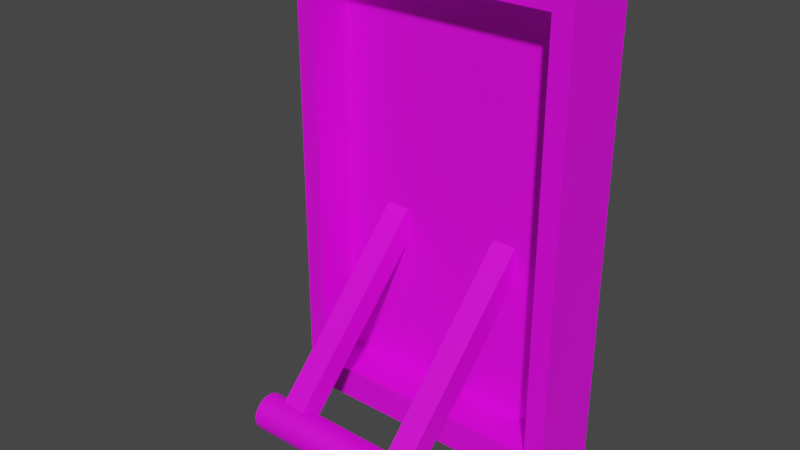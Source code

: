 # Source: lever.blend  (saved by Blender 3.4.6; exported with 4.5.12 LTS)
import bpy
from mathutils import Matrix  # noqa: F401  (used for matrix-valued properties, if any)

bpy.ops.wm.read_factory_settings(use_empty=True)
scene = bpy.context.scene
scene.name = 'Scene'

# ---- collections
col_collection = bpy.data.collections.new('Collection'); scene.collection.children.link(col_collection)

# ---- images (referenced by path relative to the original .blend; pixels are not part of the script)
import os
ASSET_DIR = os.environ.get("B2B_ASSET_DIR", "")  # directory of the original .blend (textures are referenced by path, not embedded)
HERE = os.path.dirname(os.path.abspath(__file__))  # packed textures are extracted next to this script under _unpacked/

def load_image(name, relpath, width, height, colorspace="sRGB"):
    """Load a texture the original file referenced (path relative to the .blend, or extracted next to this script)."""
    p = next((c for c in (os.path.join(HERE, relpath), os.path.join(ASSET_DIR, relpath)) if relpath and os.path.exists(c)), "")
    if p:
        img = bpy.data.images.load(p, check_existing=True)
        img.name = name
    else:  # same state as the original file: an image datablock whose file is absent (Cycles renders it pink)
        img = bpy.data.images.new(name, width, height)
        img.source = "FILE"
        img.filepath = "//" + (relpath or name)
    img.colorspace_settings.name = colorspace
    return img
img_cylinder_base_color = load_image('Cylinder Base Color', '', 1024, 1024, 'sRGB')
img_cube_003_base_color = load_image('Cube.003 Base Color', '', 1024, 1024, 'sRGB')

# ---- materials (node trees are filled in below, after node groups)
mat_material_003 = bpy.data.materials.new('Material.003')
mat_material_003.use_transparent_shadow = False
mat_material_004 = bpy.data.materials.new('Material.004')
mat_material_004.use_transparent_shadow = False

# ---- material node trees
mat_material_003.use_nodes = True; mat_material_003.node_tree.nodes.clear()
_N = mat_material_003.node_tree.nodes; _L = mat_material_003.node_tree.links
n0 = _N.new('ShaderNodeBsdfPrincipled'); n0.name = 'Principled BSDF'; n0.location = (10, 300)
n0.distribution = 'GGX'
n0.subsurface_method = 'RANDOM_WALK_SKIN'
n0.inputs[3].default_value = 1.45
n0.inputs[27].default_value = (0.0, 0.0, 0.0, 1.0)
n0.inputs[28].default_value = 1.0
n1 = _N.new('ShaderNodeOutputMaterial'); n1.name = 'Material Output'; n1.location = (300, 300)
n2 = _N.new('ShaderNodeTexImage'); n2.name = 'Image Texture'; n2.location = (-280, 280)
n2.image = img_cylinder_base_color
_L.new(n0.outputs[0], n1.inputs[0])
_L.new(n2.outputs[0], n0.inputs[0])
n1.is_active_output = True
mat_material_004.use_nodes = True; mat_material_004.node_tree.nodes.clear()
_N = mat_material_004.node_tree.nodes; _L = mat_material_004.node_tree.links
n0 = _N.new('ShaderNodeBsdfPrincipled'); n0.name = 'Principled BSDF'; n0.location = (10, 300)
n0.distribution = 'GGX'
n0.subsurface_method = 'RANDOM_WALK_SKIN'
n0.inputs[3].default_value = 1.45
n0.inputs[27].default_value = (0.0, 0.0, 0.0, 1.0)
n0.inputs[28].default_value = 1.0
n1 = _N.new('ShaderNodeOutputMaterial'); n1.name = 'Material Output'; n1.location = (300, 300)
n2 = _N.new('ShaderNodeTexImage'); n2.name = 'Image Texture'; n2.location = (-280, 280)
n2.image = img_cube_003_base_color
_L.new(n0.outputs[0], n1.inputs[0])
_L.new(n2.outputs[0], n0.inputs[0])
n1.is_active_output = True

# ---- world
world_world = bpy.data.worlds.new('World'); scene.world = world_world
world_world.use_nodes = True; world_world.node_tree.nodes.clear()
_N = world_world.node_tree.nodes; _L = world_world.node_tree.links
n0 = _N.new('ShaderNodeOutputWorld'); n0.name = 'World Output'; n0.location = (300, 300)
n1 = _N.new('ShaderNodeBackground'); n1.name = 'Background'; n1.location = (10, 300)
n1.inputs[0].default_value = (0.05088, 0.05088, 0.05088, 1.0)
_L.new(n1.outputs[0], n0.inputs[0])
n0.is_active_output = True
world_world.color = (0.05088, 0.05088, 0.05088)
world_world.use_sun_shadow = False
world_world.sun_shadow_jitter_overblur = 0.0

# ---- meshes
me_cylinder_001 = bpy.data.meshes.new('Cylinder.001')
me_cylinder_001.from_pydata([(0.0, 1.0, -1.0), (0.0, 1.0, 1.0), (0.1951, 0.9808, -1.0), (0.1951, 0.9808, 1.0), (0.3827, 0.9239, -1.0), (0.3827, 0.9239, 1.0), (0.5556, 0.8315, -1.0), (0.5556, 0.8315, 1.0), (0.7071, 0.7071, -1.0), (0.7071, 0.7071, 1.0), (0.8315, 0.5556, -1.0), (0.8315, 0.5556, 1.0), (0.9239, 0.3827, -1.0), (0.9239, 0.3827, 1.0), (0.9808, 0.1951, -1.0), (0.9808, 0.1951, 1.0), (1.0, 0.0, -1.0), (1.0, 0.0, 1.0), (0.9808, -0.1951, -1.0), (0.9808, -0.1951, 1.0), (0.9239, -0.3827, -1.0), (0.9239, -0.3827, 1.0), (0.8315, -0.5556, -1.0), (0.8315, -0.5556, 1.0), (0.7071, -0.7071, -1.0), (0.7071, -0.7071, 1.0), (0.5556, -0.8315, -1.0), (0.5556, -0.8315, 1.0), (0.3827, -0.9239, -1.0), (0.3827, -0.9239, 1.0), (0.1951, -0.9808, -1.0), (0.1951, -0.9808, 1.0), (0.0, -1.0, -1.0), (0.0, -1.0, 1.0), (-0.1951, -0.9808, -1.0), (-0.1951, -0.9808, 1.0), (-0.3827, -0.9239, -1.0), (-0.3827, -0.9239, 1.0), (-0.5556, -0.8315, -1.0), (-0.5556, -0.8315, 1.0), (-0.7071, -0.7071, -1.0), (-0.7071, -0.7071, 1.0), (-0.8315, -0.5556, -1.0), (-0.8315, -0.5556, 1.0), (-0.9239, -0.3827, -1.0), (-0.9239, -0.3827, 1.0), (-0.9808, -0.1951, -1.0), (-0.9808, -0.1951, 1.0), (-1.0, 0.0, -1.0), (-1.0, 0.0, 1.0), (-0.9808, 0.1951, -1.0), (-0.9808, 0.1951, 1.0), (-0.9239, 0.3827, -1.0), (-0.9239, 0.3827, 1.0), (-0.8315, 0.5556, -1.0), (-0.8315, 0.5556, 1.0), (-0.7071, 0.7071, -1.0), (-0.7071, 0.7071, 1.0), (-0.5556, 0.8315, -1.0), (-0.5556, 0.8315, 1.0), (-0.3827, 0.9239, -1.0), (-0.3827, 0.9239, 1.0), (-0.1951, 0.9808, -1.0), (-0.1951, 0.9808, 1.0), (13.12, -0.686, -0.7791), (-0.6152, -0.686, -0.7791), (13.12, 0.6865, -0.7791), (-0.6152, 0.6865, -0.7791), (13.12, -0.686, -0.5242), (-0.6152, -0.686, -0.5242), (13.12, 0.6865, -0.5242), (-0.6152, 0.6865, -0.5242), (13.12, -0.686, 0.5379), (-0.6152, -0.686, 0.5379), (13.12, 0.6865, 0.5379), (-0.6152, 0.6865, 0.5379), (13.12, -0.686, 0.7929), (-0.6152, -0.686, 0.7929), (13.12, 0.6865, 0.7929), (-0.6152, 0.6865, 0.7929)], [], [(0, 1, 3, 2), (2, 3, 5, 4), (4, 5, 7, 6), (6, 7, 9, 8), (8, 9, 11, 10), (10, 11, 13, 12), (12, 13, 15, 14), (14, 15, 17, 16), (16, 17, 19, 18), (18, 19, 21, 20), (20, 21, 23, 22), (22, 23, 25, 24), (24, 25, 27, 26), (26, 27, 29, 28), (28, 29, 31, 30), (30, 31, 33, 32), (32, 33, 35, 34), (34, 35, 37, 36), (36, 37, 39, 38), (38, 39, 41, 40), (40, 41, 43, 42), (42, 43, 45, 44), (44, 45, 47, 46), (46, 47, 49, 48), (48, 49, 51, 50), (50, 51, 53, 52), (52, 53, 55, 54), (54, 55, 57, 56), (56, 57, 59, 58), (58, 59, 61, 60), (3, 1, 63, 61, 59, 57, 55, 53, 51, 49, 47, 45, 43, 41, 39, 37, 35, 33, 31, 29, 27, 25, 23, 21, 19, 17, 15, 13, 11, 9, 7, 5), (60, 61, 63, 62), (62, 63, 1, 0), (0, 2, 4, 6, 8, 10, 12, 14, 16, 18, 20, 22, 24, 26, 28, 30, 32, 34, 36, 38, 40, 42, 44, 46, 48, 50, 52, 54, 56, 58, 60, 62), (64, 65, 67, 66), (66, 67, 71, 70), (70, 71, 69, 68), (68, 69, 65, 64), (66, 70, 68, 64), (71, 67, 65, 69), (72, 73, 75, 74), (74, 75, 79, 78), (78, 79, 77, 76), (76, 77, 73, 72), (74, 78, 76, 72), (79, 75, 73, 77)])
_uv = me_cylinder_001.uv_layers.new(name='UVMap')
_uv.uv.foreach_set('vector', [0.7399, 0.6865, 0.7399, 0.8283, 0.7261, 0.8283, 0.7261, 0.6865, 0.7261, 0.6865, 0.7261, 0.8283, 0.7128, 0.8283, 0.7128, 0.6865, 0.7128, 0.6865, 0.7128, 0.8283, 0.7005, 0.8283, 0.7005, 0.6865, 0.7005, 0.6865, 0.7005, 0.8283, 0.6898, 0.8283, 0.6898, 0.6865, 0.79, 0.5179, 0.79, 0.6597, 0.7793, 0.6597, 0.7793, 0.5179, 0.7793, 0.5179, 0.7793, 0.6597, 0.767, 0.6597, 0.767, 0.5179, 0.767, 0.5179, 0.767, 0.6597, 0.7537, 0.6597, 0.7537, 0.5179, 0.7537, 0.5179, 0.7537, 0.6597, 0.7399, 0.6597, 0.7399, 0.5179, 0.7399, 0.5179, 0.7399, 0.6597, 0.7261, 0.6597, 0.7261, 0.5179, 0.7261, 0.5179, 0.7261, 0.6597, 0.7128, 0.6597, 0.7128, 0.5179, 0.7128, 0.5179, 0.7128, 0.6597, 0.7005, 0.6597, 0.7005, 0.5179, 0.7005, 0.5179, 0.7005, 0.6597, 0.6898, 0.6597, 0.6898, 0.5179, 0.79, 0.3493, 0.79, 0.4911, 0.7793, 0.4911, 0.7793, 0.3493, 0.7793, 0.3493, 0.7793, 0.4911, 0.767, 0.4911, 0.767, 0.3493, 0.767, 0.3493, 0.767, 0.4911, 0.7537, 0.4911, 0.7537, 0.3493, 0.7537, 0.3493, 0.7537, 0.4911, 0.7399, 0.4911, 0.7399, 0.3493, 0.7399, 0.3493, 0.7399, 0.4911, 0.7261, 0.4911, 0.7261, 0.3493, 0.7261, 0.3493, 0.7261, 0.4911, 0.7128, 0.4911, 0.7128, 0.3493, 0.7128, 0.3493, 0.7128, 0.4911, 0.7005, 0.4911, 0.7005, 0.3493, 0.7005, 0.3493, 0.7005, 0.4911, 0.6898, 0.4911, 0.6898, 0.3493, 0.9171, 0.3493, 0.9171, 0.4911, 0.9064, 0.4911, 0.9064, 0.3493, 0.9064, 0.3493, 0.9064, 0.4911, 0.8941, 0.4911, 0.8941, 0.3493, 0.8941, 0.3493, 0.8941, 0.4911, 0.8808, 0.4911, 0.8808, 0.3493, 0.8808, 0.3493, 0.8808, 0.4911, 0.867, 0.4911, 0.867, 0.3493, 0.867, 0.3493, 0.867, 0.4911, 0.8532, 0.4911, 0.8532, 0.3493, 0.8532, 0.3493, 0.8532, 0.4911, 0.8399, 0.4911, 0.8399, 0.3493, 0.8399, 0.3493, 0.8399, 0.4911, 0.8276, 0.4911, 0.8276, 0.3493, 0.8276, 0.3493, 0.8276, 0.4911, 0.8169, 0.4911, 0.8169, 0.3493, 0.79, 0.6865, 0.79, 0.8283, 0.7793, 0.8283, 0.7793, 0.6865, 0.7793, 0.6865, 0.7793, 0.8283, 0.767, 0.8283, 0.767, 0.6865, 0.6898, 0.09091, 0.6898, 0.07702, 0.6925, 0.0634, 0.6978, 0.05056, 0.7056, 0.03901, 0.7154, 0.02918, 0.7269, 0.02147, 0.7398, 0.01615, 0.7534, 0.01344, 0.7673, 0.01344, 0.7809, 0.01615, 0.7937, 0.02147, 0.8053, 0.02918, 0.8151, 0.03901, 0.8228, 0.05056, 0.8282, 0.0634, 0.8309, 0.07702, 0.8309, 0.09091, 0.8282, 0.1045, 0.8228, 0.1174, 0.8151, 0.1289, 0.8053, 0.1388, 0.7937, 0.1465, 0.7809, 0.1518, 0.7673, 0.1545, 0.7534, 0.1545, 0.7398, 0.1518, 0.7269, 0.1465, 0.7154, 0.1388, 0.7056, 0.1289, 0.6978, 0.1174, 0.6925, 0.1045, 0.767, 0.6865, 0.767, 0.8283, 0.7537, 0.8283, 0.7537, 0.6865, 0.7537, 0.6865, 0.7537, 0.8283, 0.7399, 0.8283, 0.7399, 0.6865, 0.6898, 0.245, 0.6925, 0.2313, 0.6978, 0.2185, 0.7056, 0.2069, 0.7154, 0.1971, 0.7269, 0.1894, 0.7398, 0.1841, 0.7534, 0.1814, 0.7673, 0.1814, 0.7809, 0.1841, 0.7937, 0.1894, 0.8053, 0.1971, 0.8151, 0.2069, 0.8228, 0.2185, 0.8282, 0.2313, 0.8309, 0.245, 0.8309, 0.2589, 0.8282, 0.2725, 0.8228, 0.2853, 0.8151, 0.2969, 0.8053, 0.3067, 0.7937, 0.3144, 0.7809, 0.3197, 0.7673, 0.3224, 0.7534, 0.3224, 0.7398, 0.3197, 0.7269, 0.3144, 0.7154, 0.3067, 0.7056, 0.2969, 0.6978, 0.2853, 0.6925, 0.2725, 0.6898, 0.2589, 0.4831, 0.01344, 0.4831, 0.9866, 0.3859, 0.9866, 0.3859, 0.01344, 0.555, 0.9866, 0.555, 0.01344, 0.573, 0.01344, 0.573, 0.9866, 0.2617, 0.9866, 0.2617, 0.01344, 0.359, 0.01344, 0.359, 0.9866, 0.618, 0.01344, 0.618, 0.9866, 0.5999, 0.9866, 0.5999, 0.01344, 0.835, 0.6152, 0.8169, 0.6152, 0.8169, 0.5179, 0.835, 0.5179, 0.8577, 0.01344, 0.8758, 0.01344, 0.8758, 0.1107, 0.8577, 0.1107, 0.1107, 0.01344, 0.1107, 0.9866, 0.01344, 0.9866, 0.01344, 0.01344, 0.51, 0.9866, 0.51, 0.01344, 0.5281, 0.01344, 0.5281, 0.9866, 0.1376, 0.9866, 0.1376, 0.01344, 0.2349, 0.01344, 0.2349, 0.9866, 0.6629, 0.01344, 0.6629, 0.9866, 0.6449, 0.9866, 0.6449, 0.01344, 0.835, 0.7393, 0.8169, 0.7393, 0.8169, 0.6421, 0.835, 0.6421, 0.8169, 0.7662, 0.835, 0.7662, 0.835, 0.8635, 0.8169, 0.8635])
me_cylinder_001.materials.append(mat_material_003)
me_cylinder_001.update()
me_cube_001 = bpy.data.meshes.new('Cube.001')
me_cube_001.from_pydata([(-0.8632, -1.0, -0.8632), (-0.8632, -1.0, 0.8632), (-1.0, 1.0, -1.0), (-1.0, 1.0, 1.0), (0.8632, -1.0, -0.8632), (0.8632, -1.0, 0.8632), (1.0, 1.0, -1.0), (1.0, 1.0, 1.0), (-1.0, -1.0, -1.0), (-1.0, -1.0, 1.0), (1.0, -1.0, 1.0), (1.0, -1.0, -1.0), (-0.8632, 0.1053, -0.8632), (-0.8632, 0.1053, 0.8632), (0.8632, 0.1053, 0.8632), (0.8632, 0.1053, -0.8632)], [], [(8, 9, 3, 2), (2, 3, 7, 6), (6, 7, 10, 11), (1, 0, 12, 13), (2, 6, 11, 8), (7, 3, 9, 10), (0, 1, 9, 8), (5, 4, 11, 10), (4, 0, 8, 11), (1, 5, 10, 9), (15, 14, 13, 12), (5, 1, 13, 14), (4, 5, 14, 15), (0, 4, 15, 12)])
_uv = me_cube_001.uv_layers.new(name='UVMap')
_uv.uv.foreach_set('vector', [0.2758, 0.01266, 0.2758, 0.2758, 0.01266, 0.2758, 0.01266, 0.01266, 0.2758, 0.3011, 0.2758, 0.5642, 0.01266, 0.5642, 0.01266, 0.3011, 0.5642, 0.01266, 0.5642, 0.2758, 0.3011, 0.2758, 0.3011, 0.01266, 0.3011, 0.8166, 0.3011, 0.5895, 0.4465, 0.5895, 0.4465, 0.8166, 0.01266, 0.5895, 0.2758, 0.5895, 0.2758, 0.8526, 0.01266, 0.8526, 0.5895, 0.01266, 0.8526, 0.01266, 0.8526, 0.2758, 0.5895, 0.2758, 0.3191, 0.3191, 0.3191, 0.5462, 0.3011, 0.5642, 0.3011, 0.3011, 0.5462, 0.5462, 0.5462, 0.3191, 0.5642, 0.3011, 0.5642, 0.5642, 0.5462, 0.3191, 0.3191, 0.3191, 0.3011, 0.3011, 0.5642, 0.3011, 0.3191, 0.5462, 0.5462, 0.5462, 0.5642, 0.5642, 0.3011, 0.5642, 0.8166, 0.3011, 0.8166, 0.5282, 0.5895, 0.5282, 0.5895, 0.3011, 0.8419, 0.5282, 0.8419, 0.3011, 0.9873, 0.3011, 0.9873, 0.5282, 0.7349, 0.5535, 0.7349, 0.7806, 0.5895, 0.7806, 0.5895, 0.5535, 0.7602, 0.7806, 0.7602, 0.5535, 0.9056, 0.5535, 0.9056, 0.7806])
me_cube_001.materials.append(mat_material_004)
me_cube_001.update()

# ---- objects
ob_cylinder = bpy.data.objects.new('Cylinder', me_cylinder_001)
ob_cube_003 = bpy.data.objects.new('Cube.003', me_cube_001)

# ---- transforms, parenting, visibility, modifiers, constraints
ob_cylinder.location = (-0.291, -1.536, -1.316)
ob_cylinder.rotation_euler = (1.571, -0.7854, 1.571)
ob_cylinder.scale = (0.1403, 0.1403, 0.724)
ob_cube_003.location = (-0.288, -0.3892, 0.2098)
ob_cube_003.scale = (1.103, 0.3039, 1.852)

# ---- collection membership
col_collection.objects.link(ob_cylinder)
col_collection.objects.link(ob_cube_003)

# ---- scene / render settings (as saved in the file)
scene.frame_start = 0; scene.frame_end = 250; scene.frame_set(26)
scene.render.engine = 'BLENDER_EEVEE_NEXT'
scene.cycles.sampling_pattern = 'TABULATED_SOBOL'
scene.cycles.use_light_tree = False
scene.view_settings.view_transform = 'Filmic'
bpy.context.view_layer.update()

# ---- added for rendering (the .blend has no active camera and no usable light): camera, sun
cam_auto = bpy.data.cameras.new('AutoCamera')
cam_auto.lens = 50.0
cam_auto.sensor_width = 36.0
cam_auto.clip_end = 1000.0
ob_auto_camera = bpy.data.objects.new('AutoCamera', cam_auto)
scene.collection.objects.link(ob_auto_camera)
ob_auto_camera.location = (3.98165, -6.03352, 3.62554)
ob_auto_camera.rotation_euler = (1.09748, -7.21219e-08, 0.694738)
scene.camera = ob_auto_camera
light_auto_sun = bpy.data.lights.new('AutoSun', 'SUN')
light_auto_sun.energy = 3.0
light_auto_sun.angle = 0.0523599
ob_auto_sun = bpy.data.objects.new('AutoSun', light_auto_sun)
scene.collection.objects.link(ob_auto_sun)
ob_auto_sun.rotation_euler = (0.872665, 0.174533, 0.523599)
bpy.context.view_layer.update()
